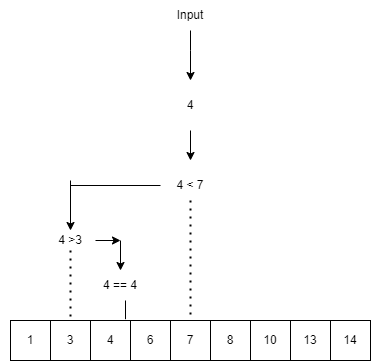

The diagram above was exported from draw.io. Its source (the exported page's mxGraphModel, read from the mxfile embedded in the PNG):
<mxGraphModel dx="636" dy="384" grid="1" gridSize="10" guides="1" tooltips="1" connect="1" arrows="1" fold="1" page="1" pageScale="1" pageWidth="827" pageHeight="1169" math="0" shadow="0">
  <root>
    <mxCell id="0" />
    <mxCell id="1" parent="0" />
    <mxCell id="1MH628FY4bUYztdAmEYl-1" value="" style="endArrow=classic;html=1;rounded=0;" edge="1" parent="1">
      <mxGeometry width="50" height="50" relative="1" as="geometry">
        <mxPoint x="380" y="70" as="sourcePoint" />
        <mxPoint x="380" y="120" as="targetPoint" />
        <Array as="points">
          <mxPoint x="380" y="90" />
        </Array>
      </mxGeometry>
    </mxCell>
    <mxCell id="1MH628FY4bUYztdAmEYl-2" value="Input" style="text;html=1;strokeColor=none;fillColor=none;align=center;verticalAlign=middle;whiteSpace=wrap;rounded=0;" vertex="1" parent="1">
      <mxGeometry x="350" y="40" width="60" height="30" as="geometry" />
    </mxCell>
    <mxCell id="1MH628FY4bUYztdAmEYl-3" value="4" style="text;html=1;strokeColor=none;fillColor=none;align=center;verticalAlign=middle;whiteSpace=wrap;rounded=0;" vertex="1" parent="1">
      <mxGeometry x="350" y="130" width="60" height="30" as="geometry" />
    </mxCell>
    <mxCell id="1MH628FY4bUYztdAmEYl-4" value="" style="endArrow=classic;html=1;rounded=0;" edge="1" parent="1">
      <mxGeometry width="50" height="50" relative="1" as="geometry">
        <mxPoint x="380" y="170" as="sourcePoint" />
        <mxPoint x="380" y="200" as="targetPoint" />
      </mxGeometry>
    </mxCell>
    <mxCell id="1MH628FY4bUYztdAmEYl-5" value="4 &amp;lt; 7" style="text;html=1;strokeColor=none;fillColor=none;align=center;verticalAlign=middle;whiteSpace=wrap;rounded=0;" vertex="1" parent="1">
      <mxGeometry x="350" y="210" width="60" height="30" as="geometry" />
    </mxCell>
    <mxCell id="1MH628FY4bUYztdAmEYl-7" value="" style="rounded=0;whiteSpace=wrap;html=1;" vertex="1" parent="1">
      <mxGeometry x="200" y="360" width="40" height="40" as="geometry" />
    </mxCell>
    <mxCell id="1MH628FY4bUYztdAmEYl-8" value="" style="rounded=0;whiteSpace=wrap;html=1;" vertex="1" parent="1">
      <mxGeometry x="240" y="360" width="40" height="40" as="geometry" />
    </mxCell>
    <mxCell id="1MH628FY4bUYztdAmEYl-9" value="" style="rounded=0;whiteSpace=wrap;html=1;" vertex="1" parent="1">
      <mxGeometry x="280" y="360" width="40" height="40" as="geometry" />
    </mxCell>
    <mxCell id="1MH628FY4bUYztdAmEYl-10" value="" style="rounded=0;whiteSpace=wrap;html=1;" vertex="1" parent="1">
      <mxGeometry x="320" y="360" width="40" height="40" as="geometry" />
    </mxCell>
    <mxCell id="1MH628FY4bUYztdAmEYl-11" value="" style="rounded=0;whiteSpace=wrap;html=1;" vertex="1" parent="1">
      <mxGeometry x="360" y="360" width="40" height="40" as="geometry" />
    </mxCell>
    <mxCell id="1MH628FY4bUYztdAmEYl-12" value="" style="rounded=0;whiteSpace=wrap;html=1;" vertex="1" parent="1">
      <mxGeometry x="400" y="360" width="40" height="40" as="geometry" />
    </mxCell>
    <mxCell id="1MH628FY4bUYztdAmEYl-13" value="" style="rounded=0;whiteSpace=wrap;html=1;" vertex="1" parent="1">
      <mxGeometry x="440" y="360" width="40" height="40" as="geometry" />
    </mxCell>
    <mxCell id="1MH628FY4bUYztdAmEYl-14" value="" style="rounded=0;whiteSpace=wrap;html=1;" vertex="1" parent="1">
      <mxGeometry x="480" y="360" width="40" height="40" as="geometry" />
    </mxCell>
    <mxCell id="1MH628FY4bUYztdAmEYl-15" value="" style="rounded=0;whiteSpace=wrap;html=1;" vertex="1" parent="1">
      <mxGeometry x="520" y="360" width="40" height="40" as="geometry" />
    </mxCell>
    <mxCell id="1MH628FY4bUYztdAmEYl-19" value="1" style="text;html=1;strokeColor=none;fillColor=none;align=center;verticalAlign=middle;whiteSpace=wrap;rounded=0;" vertex="1" parent="1">
      <mxGeometry x="190" y="365" width="60" height="30" as="geometry" />
    </mxCell>
    <mxCell id="1MH628FY4bUYztdAmEYl-20" value="3" style="text;html=1;strokeColor=none;fillColor=none;align=center;verticalAlign=middle;whiteSpace=wrap;rounded=0;" vertex="1" parent="1">
      <mxGeometry x="230" y="365" width="60" height="30" as="geometry" />
    </mxCell>
    <mxCell id="1MH628FY4bUYztdAmEYl-21" value="4" style="text;html=1;strokeColor=none;fillColor=none;align=center;verticalAlign=middle;whiteSpace=wrap;rounded=0;" vertex="1" parent="1">
      <mxGeometry x="270" y="365" width="60" height="30" as="geometry" />
    </mxCell>
    <mxCell id="1MH628FY4bUYztdAmEYl-22" value="6" style="text;html=1;strokeColor=none;fillColor=none;align=center;verticalAlign=middle;whiteSpace=wrap;rounded=0;" vertex="1" parent="1">
      <mxGeometry x="310" y="365" width="60" height="30" as="geometry" />
    </mxCell>
    <mxCell id="1MH628FY4bUYztdAmEYl-23" value="7" style="text;html=1;strokeColor=none;fillColor=none;align=center;verticalAlign=middle;whiteSpace=wrap;rounded=0;" vertex="1" parent="1">
      <mxGeometry x="350" y="365" width="60" height="30" as="geometry" />
    </mxCell>
    <mxCell id="1MH628FY4bUYztdAmEYl-24" value="8" style="text;html=1;strokeColor=none;fillColor=none;align=center;verticalAlign=middle;whiteSpace=wrap;rounded=0;" vertex="1" parent="1">
      <mxGeometry x="390" y="365" width="60" height="30" as="geometry" />
    </mxCell>
    <mxCell id="1MH628FY4bUYztdAmEYl-25" value="10" style="text;html=1;strokeColor=none;fillColor=none;align=center;verticalAlign=middle;whiteSpace=wrap;rounded=0;" vertex="1" parent="1">
      <mxGeometry x="430" y="365" width="60" height="30" as="geometry" />
    </mxCell>
    <mxCell id="1MH628FY4bUYztdAmEYl-26" value="13" style="text;html=1;strokeColor=none;fillColor=none;align=center;verticalAlign=middle;whiteSpace=wrap;rounded=0;" vertex="1" parent="1">
      <mxGeometry x="470" y="365" width="60" height="30" as="geometry" />
    </mxCell>
    <mxCell id="1MH628FY4bUYztdAmEYl-27" value="14" style="text;html=1;strokeColor=none;fillColor=none;align=center;verticalAlign=middle;whiteSpace=wrap;rounded=0;" vertex="1" parent="1">
      <mxGeometry x="510" y="365" width="60" height="30" as="geometry" />
    </mxCell>
    <mxCell id="1MH628FY4bUYztdAmEYl-32" value="" style="endArrow=none;dashed=1;html=1;dashPattern=1 3;strokeWidth=2;rounded=0;entryX=0.5;entryY=0;entryDx=0;entryDy=0;exitX=0.5;exitY=1;exitDx=0;exitDy=0;" edge="1" parent="1" source="1MH628FY4bUYztdAmEYl-5" target="1MH628FY4bUYztdAmEYl-11">
      <mxGeometry width="50" height="50" relative="1" as="geometry">
        <mxPoint x="370" y="260" as="sourcePoint" />
        <mxPoint x="420" y="210" as="targetPoint" />
      </mxGeometry>
    </mxCell>
    <mxCell id="1MH628FY4bUYztdAmEYl-33" value="" style="endArrow=none;html=1;rounded=0;exitX=0;exitY=0.5;exitDx=0;exitDy=0;" edge="1" parent="1" source="1MH628FY4bUYztdAmEYl-5">
      <mxGeometry width="50" height="50" relative="1" as="geometry">
        <mxPoint x="370" y="260" as="sourcePoint" />
        <mxPoint x="260" y="225" as="targetPoint" />
      </mxGeometry>
    </mxCell>
    <mxCell id="1MH628FY4bUYztdAmEYl-34" value="" style="endArrow=classic;html=1;rounded=0;" edge="1" parent="1">
      <mxGeometry width="50" height="50" relative="1" as="geometry">
        <mxPoint x="260" y="220" as="sourcePoint" />
        <mxPoint x="260" y="270" as="targetPoint" />
      </mxGeometry>
    </mxCell>
    <mxCell id="1MH628FY4bUYztdAmEYl-35" value="4 &amp;gt;3" style="text;html=1;strokeColor=none;fillColor=none;align=center;verticalAlign=middle;whiteSpace=wrap;rounded=0;" vertex="1" parent="1">
      <mxGeometry x="235" y="270" width="50" height="20" as="geometry" />
    </mxCell>
    <mxCell id="1MH628FY4bUYztdAmEYl-36" value="" style="endArrow=none;dashed=1;html=1;dashPattern=1 3;strokeWidth=2;rounded=0;exitX=0.5;exitY=1;exitDx=0;exitDy=0;entryX=0.5;entryY=0;entryDx=0;entryDy=0;" edge="1" parent="1" source="1MH628FY4bUYztdAmEYl-35" target="1MH628FY4bUYztdAmEYl-8">
      <mxGeometry width="50" height="50" relative="1" as="geometry">
        <mxPoint x="370" y="260" as="sourcePoint" />
        <mxPoint x="420" y="210" as="targetPoint" />
      </mxGeometry>
    </mxCell>
    <mxCell id="1MH628FY4bUYztdAmEYl-37" value="" style="endArrow=classic;html=1;rounded=0;exitX=1;exitY=0.5;exitDx=0;exitDy=0;" edge="1" parent="1" source="1MH628FY4bUYztdAmEYl-35">
      <mxGeometry width="50" height="50" relative="1" as="geometry">
        <mxPoint x="370" y="260" as="sourcePoint" />
        <mxPoint x="310" y="280" as="targetPoint" />
      </mxGeometry>
    </mxCell>
    <mxCell id="1MH628FY4bUYztdAmEYl-38" value="" style="endArrow=classic;html=1;rounded=0;" edge="1" parent="1">
      <mxGeometry width="50" height="50" relative="1" as="geometry">
        <mxPoint x="310" y="280" as="sourcePoint" />
        <mxPoint x="310" y="310" as="targetPoint" />
      </mxGeometry>
    </mxCell>
    <mxCell id="1MH628FY4bUYztdAmEYl-39" value="4 == 4" style="text;html=1;strokeColor=none;fillColor=none;align=center;verticalAlign=middle;whiteSpace=wrap;rounded=0;" vertex="1" parent="1">
      <mxGeometry x="280" y="310" width="60" height="30" as="geometry" />
    </mxCell>
    <mxCell id="1MH628FY4bUYztdAmEYl-40" value="" style="endArrow=none;html=1;rounded=0;entryX=0.875;entryY=-0.033;entryDx=0;entryDy=0;entryPerimeter=0;" edge="1" parent="1" target="1MH628FY4bUYztdAmEYl-9">
      <mxGeometry width="50" height="50" relative="1" as="geometry">
        <mxPoint x="315" y="340" as="sourcePoint" />
        <mxPoint x="420" y="210" as="targetPoint" />
      </mxGeometry>
    </mxCell>
  </root>
</mxGraphModel>